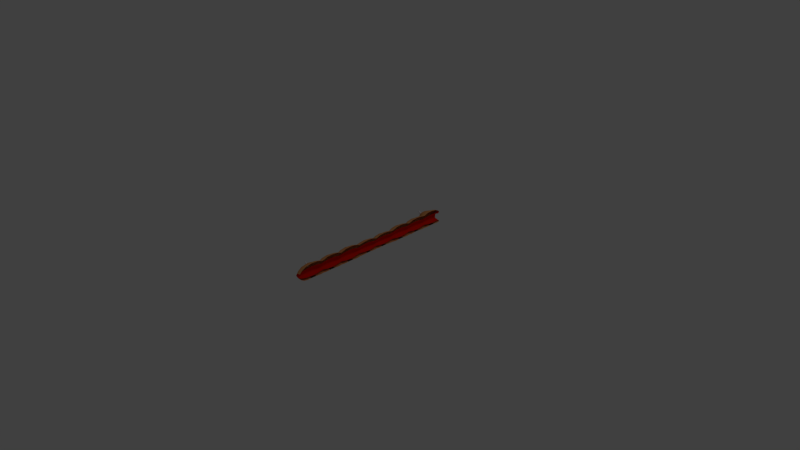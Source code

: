 # Source: bloodworm2.blend  (saved by Blender 2.58.0; exported with 4.5.12 LTS)
import bpy
from mathutils import Matrix  # noqa: F401  (used for matrix-valued properties, if any)

bpy.ops.wm.read_factory_settings(use_empty=True)
scene = bpy.context.scene
scene.name = 'Scene'

# ---- collections
col_collection_1 = bpy.data.collections.new('Collection 1'); scene.collection.children.link(col_collection_1)
col_collection_20 = bpy.data.collections.new('Collection 20'); scene.collection.children.link(col_collection_20)

# ---- materials (node trees are filled in below, after node groups)
mat_skin = bpy.data.materials.new('skin')
mat_skin.alpha_threshold = 0.0
mat_skin.use_transparent_shadow = False
mat_skin.diffuse_color = (0.8, 0.3399, 0.1219, 1.0)
mat_skin.roughness = 0.5
mat_skin.line_color = (0.0, 0.0, 0.0, 0.5)
mat_inner = bpy.data.materials.new('inner')
mat_inner.alpha_threshold = 0.0
mat_inner.use_transparent_shadow = False
mat_inner.diffuse_color = (0.8, 0.009794, 0.0, 1.0)
mat_inner.roughness = 0.5
mat_inner.line_color = (0.0, 0.0, 0.0, 0.5)
mat_teeth = bpy.data.materials.new('teeth')
mat_teeth.alpha_threshold = 0.0
mat_teeth.use_transparent_shadow = False
mat_teeth.diffuse_color = (0.7677, 0.756, 0.8, 1.0)
mat_teeth.roughness = 0.5
mat_teeth.line_color = (0.0, 0.0, 0.0, 0.5)
mat_horns = bpy.data.materials.new('horns')
mat_horns.alpha_threshold = 0.0
mat_horns.use_transparent_shadow = False
mat_horns.diffuse_color = (0.7677, 0.756, 0.8, 1.0)
mat_horns.roughness = 0.5
mat_horns.line_color = (0.0, 0.0, 0.0, 0.5)
mat_belly = bpy.data.materials.new('belly')
mat_belly.alpha_threshold = 0.0
mat_belly.use_transparent_shadow = False
mat_belly.diffuse_color = (0.1424, 0.06466, 0.02771, 1.0)
mat_belly.roughness = 0.5
mat_belly.line_color = (0.0, 0.0, 0.0, 0.5)
mat_gums = bpy.data.materials.new('gums')
mat_gums.alpha_threshold = 0.0
mat_gums.use_transparent_shadow = False
mat_gums.diffuse_color = (0.8, 0.009794, 0.0, 1.0)
mat_gums.roughness = 0.5
mat_gums.line_color = (0.0, 0.0, 0.0, 1.0)

# ---- material node trees

# ---- world
world_world = bpy.data.worlds.new('World'); scene.world = world_world
world_world.color = (0.05088, 0.05088, 0.05088)
world_world.use_sun_shadow = False
world_world.sun_shadow_jitter_overblur = 0.0
world_world.cycles.sampling_method = 'MANUAL'
world_world.cycles.sample_map_resolution = 256

# ---- cameras
cam_camera = bpy.data.cameras.new('Camera')
cam_camera.clip_end = 100.0
cam_camera.lens = 35.0
cam_camera.ortho_scale = 7.314
cam_camera.dof.focus_distance = 0.0
cam_camera.dof.aperture_fstop = 128.0

# ---- lights
light_lamp = bpy.data.lights.new('Lamp', 'POINT')
light_lamp.transmission_factor = 0.0
light_lamp.cutoff_distance = 30.0
light_lamp.energy = 100.0
light_lamp.shadow_buffer_clip_start = 1.001
light_lamp.shadow_soft_size = 1.0
light_lamp.shadow_maximum_resolution = 0.006
light_lamp.use_absolute_resolution = True
light_lamp.cycles.use_multiple_importance_sampling = False

# ---- meshes
me_bloodwormbody = bpy.data.meshes.new('bloodwormbody')
me_bloodwormbody.from_pydata([(-0.06447, -0.6457, 0.1433), (0.0, -0.6461, 0.1497), (-0.0679, -0.6457, 0.09855), (0.0, -0.6461, 0.0922), (-0.1673, -0.645, 0.04113), (0.0, -0.6452, 0.03297), (-0.1015, -0.645, 0.1791), (0.0, -0.6452, 0.1997), (-0.1015, -0.3197, 0.1791), (-0.1673, -0.3197, 0.04113), (-0.06447, -0.3204, 0.1433), (-0.0679, -0.3204, 0.09855), (0.0, -0.3198, 0.1997), (0.0, -0.3198, 0.03297), (0.0, -0.3208, 0.0922), (0.0, -0.3208, 0.1497), (-0.07614, -0.5914, 0.07019), (-0.06978, -0.5914, 0.1757), (0.0, -0.5845, 0.05556), (0.0, -0.5845, 0.1903), (-0.1202, -0.5964, 0.2152), (-0.1775, -0.5947, 0.0008753), (0.0, -0.5908, 0.2504), (0.0, -0.615, 0.01897), (-0.1202, -0.3727, 0.2152), (-0.1775, -0.3744, 0.0008753), (0.0, -0.3779, 0.2504), (0.0, -0.3537, 0.01897), (-0.07614, -0.3833, 0.07019), (-0.06978, -0.3833, 0.1757), (0.0, -0.3898, 0.05556), (0.0, -0.3898, 0.1903), (-0.1994, -0.4445, 0.1065), (-0.2081, -0.4446, 0.01535), (-0.2081, -0.5251, 0.01535), (-0.1994, -0.5252, 0.1065), (-0.1456, -0.5001, 0.07255), (-0.1461, -0.5001, 0.03591), (-0.1456, -0.4695, 0.07255), (-0.1461, -0.4695, 0.03591), (-0.1211, -0.4475, 0.02719), (0.0, -0.4465, 0.02787), (-0.1211, -0.5221, 0.02719), (0.0, -0.5231, 0.02787), (0.0, -0.1763, 0.036), (-0.117, -0.1754, 0.03539), (0.0, -0.1078, 0.036), (-0.117, -0.1088, 0.03539), (-0.09877, 0.005594, 0.165), (-0.1498, 0.005592, 0.05311), (-0.06406, 0.005139, 0.1373), (-0.0667, 0.005139, 0.1008), (0.0, 0.005421, 0.1871), (0.0, 0.005421, 0.04189), (0.0, 0.004786, 0.09387), (0.0, 0.004786, 0.1443), (-0.07486, -0.2372, 0.07378), (-0.06918, -0.2372, 0.168), (0.0, -0.231, 0.06072), (0.0, -0.231, 0.181), (-0.1162, -0.2417, 0.2032), (-0.1673, -0.2402, 0.0119), (0.0, -0.2367, 0.2347), (0.0, -0.2583, 0.02806), (-0.1162, -0.04202, 0.203), (-0.1671, -0.04356, 0.0121), (0.0, -0.0468, 0.2346), (0.0, -0.02518, 0.0281), (-0.07481, -0.05156, 0.07394), (-0.06916, -0.05156, 0.1678), (0.0, -0.05754, 0.06074), (0.0, -0.05754, 0.181), (-0.186, -0.1421, 0.06433), (-0.1461, -0.7949, 0.03591), (-0.1456, -0.7949, 0.07255), (-0.1461, -0.8254, 0.03591), (-0.1456, -0.8254, 0.07255), (-0.1994, -0.8505, 0.1065), (-0.2081, -0.8504, 0.01535), (-0.2081, -0.7699, 0.01535), (-0.1994, -0.7698, 0.1065), (0.0, -0.7152, 0.1903), (0.0, -0.7152, 0.05556), (-0.06978, -0.7086, 0.1757), (-0.07614, -0.7086, 0.07019), (0.0, -0.6791, 0.01897), (0.0, -0.7033, 0.2504), (-0.1775, -0.6998, 0.0008753), (-0.1202, -0.698, 0.2152), (0.0, -0.9404, 0.01897), (0.0, -0.9161, 0.2504), (-0.1775, -0.9201, 0.0008753), (-0.1202, -0.9217, 0.2152), (0.0, -0.9098, 0.1903), (0.0, -0.9098, 0.05556), (-0.06978, -0.9167, 0.1757), (-0.07614, -0.9167, 0.07019), (-0.1211, -0.7728, 0.02719), (0.0, -0.7718, 0.02787), (-0.1211, -0.8474, 0.02719), (0.0, -0.8485, 0.02787), (0.0, -1.174, 0.02787), (-0.1211, -1.173, 0.02719), (0.0, -1.097, 0.02787), (-0.1211, -1.098, 0.02719), (-0.1675, -1.082, 0.08751), (-0.1512, -1.082, 0.1203), (-0.1675, -1.113, 0.08751), (-0.1512, -1.113, 0.1203), (-0.1677, -1.138, 0.1598), (-0.1966, -1.138, 0.07282), (-0.1966, -1.057, 0.07282), (-0.1677, -1.057, 0.1598), (0.0, -1.04, 0.1903), (0.0, -1.04, 0.05556), (-0.06978, -1.034, 0.1757), (-0.07614, -1.034, 0.07019), (0.0, -1.004, 0.01897), (0.0, -1.029, 0.2504), (-0.1775, -1.025, 0.0008753), (-0.1202, -1.023, 0.2152), (0.0, -1.31, 0.01902), (0.0, -1.285, 0.2503), (-0.1772, -1.29, 0.001101), (-0.1202, -1.291, 0.2149), (0.0, -1.279, 0.1903), (0.0, -1.279, 0.05558), (-0.06976, -1.286, 0.1755), (-0.07608, -1.286, 0.07037), (0.0, -0.9714, 0.1497), (0.0, -0.9714, 0.0922), (0.0, -0.9705, 0.03297), (0.0, -0.9705, 0.1997), (-0.0679, -0.9711, 0.09855), (-0.06447, -0.9711, 0.1433), (-0.1673, -0.9703, 0.04113), (-0.1015, -0.9703, 0.1791), (0.0, -1.38, 0.1394), (-0.07486, -1.381, 0.1324), (0.0, -1.381, 0.09367), (-0.0801, -1.381, 0.09721), (0.0, -1.38, 0.1052), (-0.05713, -1.38, 0.1088), (0.0, -1.38, 0.1307), (-0.06013, -1.38, 0.1272), (-0.1015, 0.331, 0.1791), (-0.1673, 0.331, 0.04113), (-0.06447, 0.3303, 0.1433), (-0.0679, 0.3303, 0.09855), (0.0, 0.3308, 0.1997), (0.0, 0.3308, 0.03297), (0.0, 0.3299, 0.0922), (0.0, 0.3299, 0.1497), (-0.07481, 0.05342, 0.07394), (-0.06916, 0.05342, 0.1678), (0.0, 0.05975, 0.06074), (0.0, 0.05975, 0.181), (-0.1162, 0.04886, 0.203), (-0.1671, 0.05031, 0.0121), (0.0, 0.05396, 0.2346), (0.0, 0.03229, 0.0281), (-0.1162, 0.2485, 0.2032), (-0.1673, 0.2469, 0.0119), (0.0, 0.2438, 0.2347), (0.0, 0.2654, 0.02806), (-0.07486, 0.239, 0.07378), (-0.06918, 0.239, 0.168), (0.0, 0.2332, 0.06072), (0.0, 0.2332, 0.181), (-0.186, 0.1484, 0.06433), (-0.117, 0.1817, 0.03539), (0.0, 0.1826, 0.036), (-0.117, 0.1151, 0.03539), (0.0, 0.1142, 0.036), (0.0, 0.4529, 0.02787), (-0.1211, 0.4539, 0.02719), (0.0, 0.5295, 0.02787), (-0.1211, 0.5285, 0.02719), (-0.07614, 0.3846, 0.07019), (-0.06978, 0.3846, 0.1757), (0.0, 0.3916, 0.05556), (0.0, 0.3916, 0.1903), (-0.1202, 0.3796, 0.2152), (-0.1775, 0.3813, 0.0008753), (0.0, 0.3852, 0.2504), (0.0, 0.361, 0.01897), (-0.1202, 0.6033, 0.2152), (-0.1775, 0.6016, 0.0008753), (0.0, 0.5981, 0.2504), (0.0, 0.6223, 0.01897), (-0.07614, 0.5927, 0.07019), (-0.06978, 0.5927, 0.1757), (0.0, 0.5862, 0.05556), (0.0, 0.5862, 0.1903), (-0.1994, 0.5316, 0.1065), (-0.2081, 0.5314, 0.01535), (-0.2081, 0.4509, 0.01535), (-0.1994, 0.4508, 0.1065), (-0.1456, 0.4759, 0.07255), (-0.1461, 0.4759, 0.03591), (-0.1456, 0.5065, 0.07255), (-0.1461, 0.5065, 0.03591), (-0.1914, 1.11, 0.133), (-0.1709, 1.11, 0.1633), (-0.1914, 1.079, 0.133), (-0.1709, 1.079, 0.1633), (-0.171, 1.054, 0.2041), (-0.2284, 1.054, 0.1326), (-0.2284, 1.135, 0.1326), (-0.171, 1.135, 0.2041), (0.0, 1.237, 0.1903), (0.0, 1.237, 0.05558), (-0.06976, 1.243, 0.1755), (-0.07608, 1.243, 0.07037), (0.0, 1.273, 0.01902), (0.0, 1.249, 0.2503), (-0.1772, 1.252, 0.001101), (-0.1202, 1.254, 0.2149), (0.0, 1.012, 0.01897), (0.0, 1.036, 0.2709), (-0.1775, 1.032, 0.0008753), (-0.1202, 1.03, 0.2493), (0.0, 1.042, 0.1903), (0.0, 1.042, 0.05556), (-0.06978, 1.035, 0.1757), (-0.07614, 1.035, 0.07019), (0.0, 1.268, 0.1662), (0.0, 1.268, 0.06834), (0.0, 1.302, 0.03447), (0.0, 1.3, 0.1971), (-0.07842, 1.271, 0.07863), (-0.06799, 1.271, 0.1407), (-0.1578, 1.303, 0.04704), (-0.1007, 1.303, 0.1723), (-0.1211, 1.179, 0.02719), (0.0, 1.18, 0.02787), (-0.1211, 1.105, 0.02719), (0.0, 1.104, 0.02787), (-0.001293, 0.7791, 0.03136), (-0.1224, 0.7801, 0.03068), (-0.001293, 0.8557, 0.03136), (-0.1224, 0.8547, 0.03068), (-0.1461, 0.8318, 0.03591), (-0.1456, 0.8318, 0.07255), (-0.1461, 0.8012, 0.03591), (-0.1456, 0.8012, 0.07255), (-0.1994, 0.7762, 0.1065), (-0.2081, 0.7763, 0.01535), (-0.2081, 0.8568, 0.01535), (-0.1994, 0.8569, 0.1065), (0.0, 0.9115, 0.1903), (0.0, 0.9115, 0.05556), (-0.06978, 0.9181, 0.1757), (-0.07614, 0.9181, 0.07019), (0.0, 0.9476, 0.01897), (0.0, 0.9234, 0.2504), (-0.1775, 0.9269, 0.0008753), (-0.1202, 0.9287, 0.2152), (0.0, 0.6863, 0.01897), (0.0, 0.7106, 0.2504), (-0.1775, 0.7066, 0.0008753), (-0.1202, 0.705, 0.2152), (0.0, 0.7169, 0.1903), (0.0, 0.7169, 0.05556), (-0.06978, 0.71, 0.1757), (-0.07614, 0.71, 0.07019), (0.0, 0.9806, 0.1497), (0.0, 0.9806, 0.0922), (0.0, 0.9815, 0.03297), (0.0, 0.9815, 0.2151), (-0.0679, 0.9809, 0.09855), (-0.06447, 0.9809, 0.1433), (-0.1673, 0.9817, 0.04113), (-0.1015, 0.9817, 0.1995), (0.0, 0.6562, 0.1997), (-0.1015, 0.6564, 0.1791), (0.0, 0.6562, 0.03297), (-0.1673, 0.6564, 0.04113), (0.0, 0.6552, 0.0922), (-0.0679, 0.6556, 0.09855), (0.0, 0.6552, 0.1497), (-0.06447, 0.6556, 0.1433), (-0.05583, 1.27, 0.1535), (-0.06105, 1.27, 0.07119), (-0.09578, 1.303, 0.04075), (-0.06722, 1.302, 0.1847), (-0.07321, 1.271, 0.1097), (-0.1293, 1.303, 0.1097), (-0.06984, 1.287, 0.1565), (0.0, 1.284, 0.1817), (-0.08702, 1.287, 0.06283), (0.0, 1.285, 0.0537), (-0.05676, 1.286, 0.1691), (-0.07843, 1.287, 0.1097), (-0.06535, 1.286, 0.05597), (-0.08535, 1.299, 0.06722), (-0.07245, 1.298, 0.06062), (-0.08779, 1.289, 0.04819), (-0.1108, 1.301, 0.05522), (-0.08793, 1.301, 0.07288), (-0.08772, 1.301, 0.09795), (-0.1166, 1.312, 0.09796), (-0.1204, 1.313, 0.07009), (-0.06933, 1.299, 0.1416), (-0.07315, 1.299, 0.1207), (-0.1097, 1.306, 0.1207), (-0.09699, 1.306, 0.1486), (-0.06934, 1.304, 0.1774), (-0.05788, 1.292, 0.1656), (-0.06768, 1.293, 0.1562), (-0.0944, 1.305, 0.1681), (-0.04585, 1.268, 0.07307), (-0.04152, 1.302, 0.03906), (-0.04639, 1.285, 0.05836), (-0.04547, 1.268, 0.1609), (-0.0387, 1.301, 0.1918), (-0.04561, 1.284, 0.1764), (-0.05178, 1.294, 0.05551), (-0.05374, 1.303, 0.04836), (-0.06099, 1.295, 0.05658), (-0.08009, 1.303, 0.04918), (-0.04706, 1.291, 0.1741), (-0.04207, 1.302, 0.1845), (-0.05456, 1.292, 0.1692), (-0.06124, 1.302, 0.1797), (-0.04021, 1.311, 0.162), (-0.05664, 1.313, 0.06826), (-0.05929, 1.314, 0.1529), (-0.08872, 1.326, 0.1257), (-0.09848, 1.326, 0.08888), (-0.07956, 1.318, 0.07303), (-0.2363, 1.079, 0.171), (-0.233, 1.079, 0.2075), (-0.233, 1.11, 0.2075), (-0.2363, 1.11, 0.171), (-0.2795, 1.094, 0.1871), (-0.2459, -1.113, 0.1272), (-0.212, -1.113, 0.1411), (-0.212, -1.082, 0.1411), (-0.2459, -1.082, 0.1272), (-0.2544, -1.098, 0.1961)], [], [(17, 0, 2, 16), (3, 18, 16, 2), (0, 17, 19, 1), (6, 20, 21, 4), (7, 22, 20, 6), (4, 21, 23, 5), (24, 8, 9, 25), (22, 26, 24, 20), (26, 12, 8, 24), (25, 9, 13, 27), (16, 28, 29, 17), (28, 11, 10, 29), (18, 30, 28, 16), (30, 14, 11, 28), (17, 29, 31, 19), (29, 10, 15, 31), (24, 25, 33, 32), (25, 21, 34, 33), (20, 24, 32, 35), (21, 20, 35, 34), (34, 35, 36, 37), (35, 32, 38, 36), (33, 34, 37, 39), (32, 33, 39, 38), (36, 38, 39, 37), (25, 27, 41, 40), (21, 25, 40, 42), (23, 21, 42, 43), (42, 40, 41, 43), (45, 47, 46, 44), (63, 61, 45, 44), (61, 65, 47, 45), (65, 67, 46, 47), (57, 10, 11, 56), (14, 58, 56, 11), (10, 57, 59, 15), (8, 60, 61, 9), (12, 62, 60, 8), (9, 61, 63, 13), (64, 48, 49, 65), (62, 66, 64, 60), (66, 52, 48, 64), (65, 49, 53, 67), (56, 68, 69, 57), (68, 51, 50, 69), (58, 70, 68, 56), (70, 54, 51, 68), (57, 69, 71, 59), (69, 50, 55, 71), (64, 65, 72), (65, 61, 72), (60, 64, 72), (61, 60, 72), (76, 74, 73, 75), (80, 79, 73, 74), (79, 78, 75, 73), (77, 80, 74, 76), (78, 77, 76, 75), (91, 92, 77, 78), (92, 88, 80, 77), (87, 91, 78, 79), (88, 87, 79, 80), (83, 0, 1, 81), (95, 83, 81, 93), (82, 3, 2, 84), (94, 82, 84, 96), (0, 83, 84, 2), (96, 84, 83, 95), (87, 4, 5, 85), (86, 7, 6, 88), (90, 86, 88, 92), (88, 6, 4, 87), (135, 91, 89, 131), (132, 90, 92, 136), (136, 92, 91, 135), (134, 95, 93, 129), (130, 94, 96, 133), (95, 134, 133, 96), (87, 85, 98, 97), (91, 87, 97, 99), (89, 91, 99, 100), (99, 97, 98, 100), (102, 104, 103, 101), (121, 123, 102, 101), (123, 119, 104, 102), (119, 117, 103, 104), (112, 111, 105, 106), (111, 110, 107, 105), (109, 112, 106, 108), (110, 109, 108, 107), (123, 124, 109, 110), (124, 120, 112, 109), (119, 123, 110, 111), (120, 119, 111, 112), (115, 134, 129, 113), (127, 115, 113, 125), (114, 130, 133, 116), (126, 114, 116, 128), (116, 133, 134, 115), (128, 116, 115, 127), (119, 135, 131, 117), (118, 132, 136, 120), (122, 118, 120, 124), (120, 136, 135, 119), (140, 123, 121, 139), (137, 122, 124, 138), (138, 124, 123, 140), (144, 127, 125, 143), (141, 126, 128, 142), (127, 144, 142, 128), (154, 50, 51, 153), (54, 155, 153, 51), (50, 154, 156, 55), (48, 157, 158, 49), (52, 159, 157, 48), (49, 158, 160, 53), (161, 145, 146, 162), (159, 163, 161, 157), (163, 149, 145, 161), (162, 146, 150, 164), (153, 165, 166, 154), (165, 148, 147, 166), (155, 167, 165, 153), (167, 151, 148, 165), (154, 166, 168, 156), (166, 147, 152, 168), (161, 162, 169), (162, 158, 169), (157, 161, 169), (158, 157, 169), (162, 164, 171, 170), (158, 162, 170, 172), (160, 158, 172, 173), (172, 170, 171, 173), (175, 177, 176, 174), (185, 183, 175, 174), (183, 187, 177, 175), (187, 189, 176, 177), (179, 147, 148, 178), (151, 180, 178, 148), (147, 179, 181, 152), (145, 182, 183, 146), (149, 184, 182, 145), (146, 183, 185, 150), (186, 275, 277, 187), (184, 188, 186, 182), (188, 274, 275, 186), (187, 277, 276, 189), (178, 190, 191, 179), (281, 191, 190, 279), (180, 192, 190, 178), (192, 278, 279, 190), (179, 191, 193, 181), (191, 281, 280, 193), (186, 187, 195, 194), (187, 183, 196, 195), (182, 186, 194, 197), (183, 182, 197, 196), (196, 197, 198, 199), (197, 194, 200, 198), (195, 196, 199, 201), (194, 195, 201, 200), (198, 200, 201, 199), (209, 208, 202, 203), (208, 207, 204, 202), (206, 209, 203, 205), (207, 206, 205, 204), (220, 221, 206, 207), (221, 217, 209, 206), (216, 220, 207, 208), (217, 216, 208, 209), (224, 212, 210, 222), (223, 211, 213, 225), (225, 213, 212, 224), (219, 215, 217, 221), (272, 220, 218, 268), (269, 219, 221, 273), (273, 221, 220, 272), (271, 224, 222, 266), (267, 223, 225, 270), (224, 271, 270, 225), (216, 214, 235, 234), (220, 216, 234, 236), (218, 220, 236, 237), (236, 234, 235, 237), (239, 241, 240, 238), (258, 260, 239, 238), (260, 256, 241, 239), (256, 254, 240, 241), (245, 243, 242, 244), (249, 248, 242, 243), (248, 247, 244, 242), (246, 249, 243, 245), (247, 246, 245, 244), (260, 261, 246, 247), (261, 257, 249, 246), (256, 260, 247, 248), (257, 256, 248, 249), (252, 271, 266, 250), (264, 252, 250, 262), (251, 267, 270, 253), (263, 251, 253, 265), (253, 270, 271, 252), (265, 253, 252, 264), (256, 272, 268, 254), (255, 269, 273, 257), (259, 255, 257, 261), (257, 273, 272, 256), (277, 260, 258, 276), (274, 259, 261, 275), (275, 261, 260, 277), (281, 264, 262, 280), (278, 263, 265, 279), (264, 281, 279, 265), (137, 138, 144, 143), (138, 140, 142, 144), (139, 141, 142, 140), (282, 210, 212), (231, 282, 212), (283, 213, 211), (283, 230, 213), (286, 212, 213), (230, 286, 213), (286, 231, 212), (284, 214, 216), (232, 284, 216), (285, 217, 215), (285, 233, 217), (287, 216, 217), (233, 287, 217), (287, 232, 216), (282, 231, 288, 292), (230, 290, 293, 286), (286, 293, 288, 231), (283, 294, 290, 230), (290, 294, 296, 295), (294, 284, 297, 296), (232, 290, 295, 298), (284, 232, 298, 297), (293, 290, 299, 300), (287, 293, 300, 301), (290, 232, 302, 299), (232, 287, 301, 302), (288, 293, 304, 303), (293, 287, 305, 304), (233, 288, 303, 306), (287, 233, 306, 305), (285, 292, 308, 307), (292, 288, 309, 308), (288, 233, 310, 309), (233, 285, 307, 310), (227, 311, 211), (311, 283, 211), (284, 312, 214), (312, 228, 214), (228, 312, 313, 291), (291, 313, 311, 227), (313, 294, 283, 311), (282, 314, 210), (314, 226, 210), (229, 315, 215), (315, 285, 215), (226, 314, 316, 289), (314, 282, 292, 316), (289, 316, 315, 229), (313, 312, 318, 317), (294, 313, 317, 319), (312, 284, 320, 318), (284, 294, 319, 320), (315, 316, 321, 322), (316, 292, 323, 321), (285, 315, 322, 324), (292, 285, 324, 323), (323, 325, 321), (324, 325, 323), (322, 325, 324), (321, 325, 322), (320, 326, 318), (319, 326, 320), (317, 326, 319), (318, 326, 317), (309, 327, 308), (310, 327, 309), (307, 327, 310), (308, 327, 307), (305, 328, 304), (306, 328, 305), (303, 328, 306), (304, 328, 303), (302, 329, 299), (301, 329, 302), (300, 329, 301), (299, 329, 300), (297, 330, 296), (298, 330, 297), (295, 330, 298), (296, 330, 295), (204, 205, 332, 331), (205, 203, 333, 332), (202, 204, 331, 334), (203, 202, 334, 333), (333, 334, 335), (334, 331, 335), (332, 333, 335), (331, 332, 335), (107, 108, 337, 336), (108, 106, 338, 337), (105, 107, 336, 339), (106, 105, 339, 338), (338, 339, 340), (339, 336, 340), (337, 338, 340), (336, 337, 340)])
me_bloodwormbody.polygons.foreach_set('use_smooth', [True] * 313)
me_bloodwormbody.polygons.foreach_set('material_index', [1, 1, 1, 0, 0, 0, 0, 0, 0, 0, 1, 1, 1, 1, 1, 1, 0, 0, 0, 0, 0, 0, 0, 0, 1, 0, 0, 0, 4, 4, 0, 0, 0, 1, 1, 1, 0, 0, 0, 0, 0, 0, 0, 1, 1, 1, 1, 1, 1, 0, 0, 0, 0, 1, 0, 0, 0, 0, 0, 0, 0, 0, 1, 1, 1, 1, 1, 1, 0, 0, 0, 0, 0, 0, 0, 1, 1, 1, 0, 0, 0, 4, 4, 0, 0, 0, 0, 0, 0, 0, 0, 0, 0, 0, 1, 1, 1, 1, 1, 1, 0, 0, 0, 0, 0, 0, 0, 1, 1, 1, 1, 1, 1, 0, 0, 0, 0, 0, 0, 0, 1, 1, 1, 1, 1, 1, 0, 0, 0, 0, 0, 0, 0, 4, 4, 0, 0, 0, 1, 1, 1, 0, 0, 0, 0, 0, 0, 0, 1, 1, 1, 1, 1, 1, 0, 0, 0, 0, 0, 0, 0, 0, 1, 1, 1, 1, 1, 0, 0, 0, 0, 1, 5, 1, 0, 0, 0, 0, 1, 5, 1, 0, 0, 0, 4, 4, 0, 0, 0, 1, 0, 0, 0, 0, 0, 0, 0, 0, 1, 1, 1, 1, 1, 1, 0, 0, 0, 0, 0, 0, 0, 1, 1, 1, 1, 1, 1, 1, 1, 5, 5, 1, 1, 1, 0, 0, 0, 0, 0, 0, 0, 1, 1, 1, 1, 5, 5, 5, 5, 5, 5, 5, 5, 5, 5, 5, 5, 5, 5, 5, 5, 5, 5, 0, 0, 5, 1, 1, 1, 1, 0, 0, 1, 1, 5, 5, 5, 5, 5, 5, 5, 5, 5, 2, 2, 2, 2, 2, 2, 2, 2, 2, 2, 2, 2, 2, 2, 2, 2, 2, 2, 2, 2, 2, 2, 2, 2, 3, 3, 3, 3, 3, 3, 3, 3, 3, 3, 3, 3, 3, 3, 3, 3])
_k = set([(0, 1), (0, 2), (2, 3), (4, 5), (4, 6), (6, 7), (8, 9), (8, 12), (9, 13), (10, 11), (10, 15), (11, 14), (48, 49), (48, 52), (49, 53), (50, 51), (50, 55), (51, 54), (129, 134), (130, 133), (131, 135), (132, 136), (133, 134), (135, 136), (137, 138), (138, 140), (139, 140), (141, 142), (142, 144), (143, 144), (145, 146), (145, 149), (146, 150), (147, 148), (147, 152), (148, 151), (226, 314), (227, 311), (228, 312), (229, 315), (230, 283), (230, 286), (231, 282), (231, 286), (232, 284), (232, 287), (233, 285), (233, 287), (266, 271), (267, 270), (268, 272), (269, 273), (270, 271), (272, 273), (274, 275), (275, 277), (276, 277), (278, 279), (279, 281), (280, 281), (282, 314), (283, 311), (284, 312), (285, 315)])
me_bloodwormbody.attributes.new('sharp_edge', 'BOOLEAN', 'EDGE').data.foreach_set('value', [ (min(e.vertices), max(e.vertices)) in _k for e in me_bloodwormbody.edges])
me_bloodwormbody.materials.append(mat_skin)
me_bloodwormbody.materials.append(mat_inner)
me_bloodwormbody.materials.append(mat_teeth)
me_bloodwormbody.materials.append(mat_horns)
me_bloodwormbody.materials.append(mat_belly)
me_bloodwormbody.materials.append(mat_gums)
me_bloodwormbody.use_remesh_preserve_volume = False
me_bloodwormbody.use_remesh_preserve_attributes = False
me_bloodwormbody.use_mirror_vertex_groups = False
me_bloodwormbody.update()
arm_armature = bpy.data.armatures.new('Armature')  # bones are not reproduced

# ---- objects
ob_armature = bpy.data.objects.new('Armature', arm_armature)
ob_lamp = bpy.data.objects.new('Lamp', light_lamp)
ob_camera = bpy.data.objects.new('Camera', cam_camera)
ob_bloodworm = bpy.data.objects.new('bloodworm', me_bloodwormbody)
ob_mouth = bpy.data.objects.new('mouth', None)

# ---- transforms, parenting, visibility, modifiers, constraints
ob_armature.location = (0.0, 0.0, 0.0)
ob_armature.show_name = True
ob_armature.show_wire = True
ob_armature.show_in_front = True
ob_armature.lineart.crease_threshold = 0.0
ob_lamp.location = (4.076, 1.005, 5.904)
ob_lamp.rotation_euler = (0.6503, 0.05522, 1.866)
ob_lamp.lock_rotations_4d = False
ob_lamp.empty_display_type = 'ARROWS'
ob_lamp.color = (0.0, 0.0, 0.0, 0.0)
ob_lamp.lineart.crease_threshold = 0.0
ob_camera.location = (7.481, -6.508, 5.344)
ob_camera.rotation_euler = (1.109, 0.01082, 0.8149)
ob_camera.lock_rotations_4d = False
ob_camera.empty_display_type = 'ARROWS'
ob_camera.color = (0.0, 0.0, 0.0, 0.0)
ob_camera.display_type = 'WIRE'
ob_camera.lineart.crease_threshold = 0.0
ob_bloodworm.location = (0.0, 0.0, 0.0)
ob_bloodworm.lock_rotations_4d = False
ob_bloodworm.empty_display_type = 'ARROWS'
ob_bloodworm.lineart.crease_threshold = 0.0
_vg = ob_bloodworm.vertex_groups.new(name='innards')
for _i, _w in zip([0, 1, 2, 3, 4, 5, 6, 7, 8, 9, 10, 11, 12, 13, 14, 15, 16, 17, 18, 19, 20, 21, 22, 23, 24, 25, 26, 27, 28, 29, 30, 31, 32, 33, 34, 35, 36, 37, 38, 39, 40, 41, 42, 43, 44, 45, 46, 47, 48, 49, 50, 51, 52, 53, 54, 55, 56, 57, 58, 59, 60, 61, 62, 63, 64, 65, 66, 67, 68, 69, 70, 71, 72, 73, 74, 75, 76, 77, 78, 79, 80, 81, 82, 83, 84, 85, 86, 87, 88, 89, 90, 91, 92, 93, 94, 95, 96, 97, 98, 99, 100, 101, 102, 103, 104, 105, 106, 107, 108, 109, 110, 111, 112, 113, 114, 115, 116, 117, 118, 119, 120, 121, 122, 123, 124, 125, 126, 127, 128, 129, 130, 131, 132, 133, 134, 135, 136, 137, 138, 139, 140, 141, 142, 143, 144, 145, 146, 147, 148, 149, 150, 151, 152, 153, 154, 155, 156, 157, 158, 159, 160, 161, 162, 163, 164, 165, 166, 167, 168, 169, 170, 171, 172, 173, 174, 175, 176, 177, 178, 179, 180, 181, 182, 183, 184, 185, 186, 187, 188, 189, 190, 191, 192, 193, 194, 195, 196, 197, 198, 199, 200, 201, 202, 203, 204, 205, 206, 207, 208, 209, 210, 211, 212, 213, 214, 215, 216, 217, 218, 219, 220, 221, 222, 223, 224, 225, 226, 227, 228, 229, 230, 231, 232, 233, 234, 235, 236, 237, 238, 239, 240, 241, 242, 243, 244, 245, 246, 247, 248, 249, 250, 251, 252, 253, 254, 255, 256, 257, 258, 259, 260, 261, 262, 263, 264, 265, 266, 267, 268, 269, 270, 271, 272, 273, 274, 275, 276, 277, 278, 279, 280, 281, 282, 283, 284, 285, 286, 287, 288, 289, 290, 291, 292, 293, 294, 295, 296, 297, 298, 299, 300, 301, 302, 303, 304, 305, 306, 307, 308, 309, 310, 311, 312, 313, 314, 315, 316, 317, 318, 319, 320, 321, 322, 323, 324, 325, 326, 327, 328, 329, 330, 331, 332, 333, 334, 335, 336, 337, 338, 339, 340], [4.477e-37, 8.614e-28, 5.83e-23, 2.264e-12, 0.0, 0.0, 0.0, 0.0, 0.0, 0.0, 1.023e-24, 0.0, 0.0, 0.0, 1.982e-17, 4.324e-26, 4.2e-20, 2.125e-34, 4.537e-10, 8.941e-33, 0.0, 0.0, 0.0, 0.0, 0.0, 0.0, 0.0, 0.0, 5.991e-26, 6.951e-36, 7.214e-16, 8.113e-31, 0.0, 0.0, 0.0, 0.0, 0.0, 0.0, 0.0, 0.0, 0.0, 0.0, 0.0, 0.0, 0.0, 0.0, 0.0, 0.0, 0.0, 0.0, 0.0, 1.07e-14, 0.0, 0.0, 7.433e-14, 9.002e-23, 6.728e-22, 1.091e-25, 0.0, 2.952e-27, 0.0, 0.0, 0.0, 0.0, 0.0, 0.0, 0.0, 0.0, 1.176e-18, 1.097e-23, 3.12e-22, 3.268e-24, 0.0, 0.0, 0.0, 0.0, 0.0, 0.0, 0.0, 0.0, 0.0, 6.042e-36, 5.717e-07, 2.073e-42, 1.159e-21, 0.0, 0.0, 0.0, 0.0, 0.0, 0.0, 0.0, 0.0, 0.0, 3.21e-16, 0.0, 4.701e-32, 0.0, 0.0, 0.0, 0.0, 0.0, 0.0, 0.0, 0.0, 0.0, 0.0, 0.0, 0.0, 0.0, 0.0, 0.0, 0.0, 0.0, 3.161e-18, 0.0, 1.083e-42, 0.0, 0.0, 0.0, 0.0, 0.0, 0.0, 0.0, 0.0, 0.0, 1.776e-16, 0.0, 1.409e-38, 1.661e-42, 3.506e-22, 0.0, 0.0, 1.401e-45, 0.0, 0.0, 0.0, 0.0, 0.0, 0.0, 0.0, 0.0, 0.0, 0.0, 0.0, 0.0, 0.0, 1.621e-33, 1.521e-19, 0.0, 0.0, 1.819e-16, 4.796e-28, 6.494e-14, 1.368e-20, 1.47e-08, 2.296e-21, 0.0, 0.0, 0.0, 0.0, 0.0, 0.0, 0.0, 0.0, 1.842e-11, 2.81e-23, 1.454e-10, 2.664e-22, 0.0, 0.0, 0.0, 0.0, 0.0, 0.0, 0.0, 0.0, 0.0, 2.455e-38, 1.343e-39, 9.751e-33, 4.24e-27, 0.0, 0.0, 0.0, 0.0, 0.0, 0.0, 0.0, 0.0, 9.322e-27, 1.904e-18, 2.142e-37, 3.211e-15, 0.0, 0.0, 0.0, 0.0, 0.0, 0.0, 0.0, 0.0, 0.0, 0.0, 0.0, 0.0, 0.0, 0.0, 0.0, 0.0, 2.282e-12, 1.792e-14, 5.363e-42, 7.138e-18, 0.0, 0.0, 0.0, 0.0, 0.0, 0.0, 0.0, 0.0, 1.56e-12, 8.071e-43, 2.57e-21, 3.027e-29, 1.391e-29, 1.207e-22, 0.0, 0.0, 7.505e-16, 1.942e-27, 0.0, 0.0, 0.0, 0.0, 0.0, 0.0, 0.0, 0.0, 0.0, 0.0, 0.0, 0.0, 0.0, 0.0, 0.0, 0.0, 0.0, 0.0, 7.775e-25, 1.783e-14, 1.503e-29, 5.149e-05, 0.0, 0.0, 0.0, 0.0, 0.0, 0.0, 0.0, 0.0, 3.479e-23, 3.867e-21, 5.938e-27, 7.568e-14, 3.45e-20, 6.191e-24, 0.0, 0.0, 3.604e-10, 2.68e-26, 0.0, 0.0, 0.0, 0.0, 0.0, 0.0, 9.349e-29, 1.475e-21, 1.113e-13, 1.027e-16, 5.104e-27, 5.793e-15, 0.0, 0.0, 2.226e-23, 0.0, 6.628e-32, 1.736e-39, 5.373e-11, 2.548e-17, 4.891e-35, 3.614e-20, 3.123e-11, 0.0, 0.0, 0.0, 0.0, 0.0, 0.0, 0.0, 0.0, 0.0, 0.0, 0.0, 0.0, 0.0, 0.0, 0.0, 0.0, 1.699e-17, 0.0, 3.876e-13, 1.142e-26, 0.0, 3.687e-37, 0.0, 0.0, 0.0, 0.0, 0.0, 0.0, 0.0, 0.0, 0.0, 0.0, 0.0, 0.0, 0.0, 0.0, 0.0, 0.0, 0.0, 0.0, 0.0, 0.0, 0.0, 0.0, 0.0, 0.0]): _vg.add([_i], _w, 'REPLACE')
_vg = ob_bloodworm.vertex_groups.new(name='outer')
for _i, _w in zip([0, 1, 2, 3, 4, 5, 6, 7, 8, 9, 10, 11, 12, 13, 14, 15, 16, 17, 18, 19, 20, 21, 22, 23, 24, 25, 26, 27, 28, 29, 30, 31, 32, 33, 34, 35, 36, 37, 38, 39, 40, 41, 42, 43, 44, 45, 46, 47, 48, 49, 50, 51, 52, 53, 54, 55, 56, 57, 58, 59, 60, 61, 62, 63, 64, 65, 66, 67, 68, 69, 70, 71, 72, 73, 74, 75, 76, 77, 78, 79, 80, 81, 82, 83, 84, 85, 86, 87, 88, 89, 90, 91, 92, 93, 94, 95, 96, 97, 98, 99, 100, 101, 102, 103, 104, 105, 106, 107, 108, 109, 110, 111, 112, 113, 115, 116, 117, 118, 119, 120, 121, 122, 123, 124, 127, 128, 129, 130, 131, 132, 133, 134, 135, 136, 137, 138, 139, 140, 141, 142, 143, 144, 145, 146, 147, 148, 149, 150, 151, 152, 153, 154, 155, 156, 157, 158, 159, 160, 161, 162, 163, 164, 165, 166, 167, 168, 169, 170, 171, 172, 173, 174, 175, 176, 177, 178, 179, 180, 181, 182, 183, 184, 185, 186, 187, 188, 189, 190, 191, 192, 193, 194, 195, 196, 197, 198, 199, 200, 201, 202, 203, 204, 205, 206, 207, 208, 209, 210, 211, 212, 213, 214, 215, 216, 217, 218, 219, 220, 221, 222, 223, 224, 225, 226, 227, 228, 229, 230, 231, 232, 233, 234, 235, 236, 237, 238, 239, 240, 241, 242, 243, 244, 245, 246, 247, 248, 249, 250, 251, 252, 253, 254, 255, 256, 257, 258, 259, 260, 261, 262, 263, 264, 265, 266, 267, 268, 269, 270, 271, 272, 273, 274, 275, 276, 277, 278, 279, 280, 281, 282, 283, 284, 285, 286, 287, 288, 289, 290, 291, 292, 293, 294, 295, 296, 297, 298, 299, 300, 301, 302, 303, 304, 305, 306, 307, 308, 309, 310, 311, 312, 313, 314, 315, 316, 317, 318, 319, 320, 321, 322, 323, 324, 325, 326, 327, 328, 329, 330, 331, 332, 333, 334, 335, 336, 337, 338, 339, 340], [0.0, 0.0, 0.0, 0.0, 5.339e-34, 9.751e-11, 0.0, 0.0, 0.0, 3.093e-19, 0.0, 0.0, 0.0, 4.662e-10, 0.0, 0.0, 0.0, 0.0, 0.0, 0.0, 0.0, 7.737e-19, 0.0, 1.072e-08, 0.0, 6.906e-07, 0.0, 7.479e-08, 0.0, 0.0, 0.0, 0.0, 0.0, 1.879e-13, 2.172e-30, 0.0, 3.479e-34, 2.773e-17, 5.487e-33, 3.919e-17, 0.00317, 0.005395, 5.253e-10, 2.114e-10, 0.05613, 8.07e-12, 4.683e-10, 3.104e-12, 0.0, 2.582e-29, 0.0, 0.0, 0.0, 6.993e-11, 0.0, 0.0, 0.0, 0.0, 0.0, 0.0, 0.0, 7.327e-10, 0.0, 4.213e-09, 0.0, 1.369e-12, 0.0, 2.426e-08, 0.0, 0.0, 0.0, 0.0, 1.479e-38, 2.067e-23, 1.535e-26, 5.773e-23, 5.835e-27, 1.766e-43, 3.18e-16, 9.127e-19, 0.0, 0.0, 0.0, 0.0, 0.0, 8.856e-07, 0.0, 7.011e-17, 0.0, 1.79e-18, 0.0, 4.912e-18, 0.0, 0.0, 0.0, 0.0, 0.0, 4.892e-27, 2.605e-08, 1.08e-29, 0.0008033, 5.189e-07, 4.216e-14, 1.176e-37, 7.805e-20, 2.304e-32, 0.0, 1.817e-37, 0.0, 0.0, 5.302e-25, 4.128e-27, 0.0, 0.0, 0.0, 0.0, 3.271e-31, 0.0, 9.236e-18, 0.0, 8.003e-12, 0.0, 5.207e-07, 0.0, 0.0, 0.0, 0.0, 0.0, 3.088e-33, 0.0, 0.0, 0.0, 1.147e-36, 0.0, 2.77e-26, 0.0, 2.257e-10, 1.75e-27, 0.0, 0.0, 0.0, 0.0, 0.0, 0.0, 0.0, 0.0, 0.0, 3.004e-33, 0.0, 0.0, 0.0, 0.0, 0.0, 0.0, 0.0, 1.289e-23, 0.0, 1.301e-10, 0.0, 2.033e-30, 0.0, 3.101e-16, 0.0, 0.0, 0.0, 0.0, 0.0, 9.015e-19, 2.565e-13, 1.675e-16, 6.181e-12, 3.37e-22, 6.401e-15, 1.962e-26, 2.623e-16, 0.0, 0.0, 0.0, 0.0, 3.775e-42, 8.691e-29, 8.334e-32, 5.667e-30, 5.144e-23, 6.469e-38, 3.197e-18, 4.733e-23, 0.0, 0.0, 0.0, 0.0, 0.0, 0.0, 8.408e-45, 0.0, 0.0, 0.0, 0.0, 0.0, 2.952e-28, 5.936e-20, 5.84e-29, 3.77e-19, 1.041e-09, 0.0, 9.571e-26, 9.733e-12, 0.0, 0.0, 0.0, 0.0, 3.799e-19, 1.943e-05, 8.915e-27, 3.016e-08, 7.406e-07, 8.083e-08, 7.046e-40, 0.0001269, 0.0, 0.0, 0.0, 0.0, 0.0, 0.0, 7.163e-26, 2.788e-09, 0.0, 0.0, 7.651e-33, 4.332e-11, 6.731e-15, 9.352e-05, 2.591e-20, 1.076e-05, 4.298e-10, 7.355e-17, 2.086e-09, 3.865e-15, 0.0, 0.0, 0.0, 0.0, 3.599e-42, 7.006e-45, 4.204e-45, 1.149e-43, 0.0, 0.0, 0.0, 0.0, 9.431e-23, 2.874e-08, 6.925e-37, 2.021e-07, 2.878e-15, 1.784e-11, 7.332e-38, 6.103e-08, 0.0, 0.0, 0.0, 0.0, 0.0, 0.0, 5.768e-29, 2.841e-20, 0.0, 0.0, 0.0, 9.723e-16, 3.29e-33, 3.065e-25, 3.524e-22, 0.0, 0.0, 0.0, 0.0, 0.0, 0.0, 0.0, 9.29e-26, 1.557e-09, 0.0, 2.413e-23, 3.588e-16, 1.748e-11, 1.265e-31, 1.607e-32, 3.794e-11, 1.303e-27, 2.907e-31, 3.542e-35, 4.299e-34, 7.313e-29, 0.0, 0.0, 2.741e-28, 1.745e-26, 4.307e-32, 1.088e-18, 1.225e-20, 1.302e-21, 5.891e-15, 4.218e-11, 2.126e-14, 1.486e-12, 6.013e-12, 0.0, 4.512e-31, 2.446e-36, 0.0, 1.69e-09, 4.955e-10, 2.783e-33, 4.489e-31, 2.137e-30, 4.103e-28, 3.647e-10, 1.521e-10, 5.955e-11, 1.23e-10, 6.097e-15, 0.0, 1.932e-16, 1.923e-20, 2.28e-28, 8.361e-35, 1.607e-12, 1.675e-07, 1.211e-08, 6.873e-10, 9.827e-09, 0.0, 7.239e-15, 0.0, 0.0, 0.0]): _vg.add([_i], _w, 'REPLACE')
_vg = ob_bloodworm.vertex_groups.new(name='seg00')
_vg.add([202, 203, 204, 205, 206, 207, 208, 209, 210, 211, 212, 213, 214, 215, 216, 217, 218, 219, 220, 221, 222, 223, 224, 225, 226, 227, 228, 229, 230, 231, 232, 233, 234, 235, 236, 237, 266, 267, 268, 269, 270, 271, 272, 273, 282, 283, 284, 285, 286, 287, 288, 289, 290, 291, 292, 293, 294, 295, 296, 297, 298, 299, 300, 301, 302, 303, 304, 305, 306, 307, 308, 309, 310, 311, 312, 313, 314, 315, 316, 317, 318, 319, 320, 321, 322, 323, 324, 325, 326, 327, 328, 329, 330, 331, 332, 333, 334, 335], 1.0, 'REPLACE')
_vg = ob_bloodworm.vertex_groups.new(name='seg01')
_vg.add([238, 239, 240, 241, 242, 243, 244, 245, 246, 247, 248, 249, 250, 251, 252, 253, 254, 255, 256, 257, 258, 259, 260, 261, 262, 263, 264, 265, 266, 267, 268, 269, 270, 271, 272, 273, 274, 275, 276, 277, 278, 279, 280, 281], 1.0, 'REPLACE')
_vg = ob_bloodworm.vertex_groups.new(name='seg02')
_vg.add([145, 146, 147, 148, 149, 150, 151, 152, 174, 175, 176, 177, 178, 179, 180, 181, 182, 183, 184, 185, 186, 187, 188, 189, 190, 191, 192, 193, 194, 195, 196, 197, 198, 199, 200, 201, 274, 275, 276, 277, 278, 279, 280, 281], 1.0, 'REPLACE')
_vg = ob_bloodworm.vertex_groups.new(name='seg03')
_vg.add([48, 49, 50, 51, 52, 53, 54, 55, 145, 146, 147, 148, 149, 150, 151, 152, 153, 154, 155, 156, 157, 158, 159, 160, 161, 162, 163, 164, 165, 166, 167, 168, 169, 170, 171, 172, 173], 1.0, 'REPLACE')
_vg = ob_bloodworm.vertex_groups.new(name='seg04')
_vg.add([8, 9, 10, 11, 12, 13, 14, 15, 44, 45, 46, 47, 48, 49, 50, 51, 52, 53, 54, 55, 56, 57, 58, 59, 60, 61, 62, 63, 64, 65, 66, 67, 68, 69, 70, 71, 72], 1.0, 'REPLACE')
_vg = ob_bloodworm.vertex_groups.new(name='seg05')
_vg.add([0, 1, 2, 3, 4, 5, 6, 7, 8, 9, 10, 11, 12, 13, 14, 15, 16, 17, 18, 19, 20, 21, 22, 23, 24, 25, 26, 27, 28, 29, 30, 31, 32, 33, 34, 35, 36, 37, 38, 39, 40, 41, 42, 43], 1.0, 'REPLACE')
_vg = ob_bloodworm.vertex_groups.new(name='seg06')
_vg.add([0, 1, 2, 3, 4, 5, 6, 7, 73, 74, 75, 76, 77, 78, 79, 80, 81, 82, 83, 84, 85, 86, 87, 88, 89, 90, 91, 92, 93, 94, 95, 96, 97, 98, 99, 100, 129, 130, 131, 132, 133, 134, 135, 136], 1.0, 'REPLACE')
_vg = ob_bloodworm.vertex_groups.new(name='seg07')
_vg.add([101, 102, 103, 104, 105, 106, 107, 108, 109, 110, 111, 112, 113, 114, 115, 116, 117, 118, 119, 120, 121, 122, 123, 124, 125, 126, 127, 128, 129, 130, 131, 132, 133, 134, 135, 136, 137, 138, 139, 140, 141, 142, 143, 144, 336, 337, 338, 339, 340], 1.0, 'REPLACE')
_vg = ob_bloodworm.vertex_groups.new(name='mouth')
for _i, _w in zip([4, 5, 6, 7, 8, 9, 12, 13, 20, 21, 22, 23, 24, 25, 26, 32, 33, 34, 35, 36, 37, 38, 39, 40, 42, 43, 45, 46, 47, 48, 49, 52, 53, 60, 61, 62, 63, 64, 65, 66, 67, 72, 73, 74, 75, 76, 77, 78, 79, 80, 85, 86, 87, 88, 89, 90, 91, 92, 97, 98, 99, 100, 102, 104, 105, 106, 107, 108, 109, 110, 111, 112, 117, 118, 119, 120, 122, 123, 124, 131, 132, 135, 136, 138, 140, 145, 146, 149, 157, 158, 159, 160, 161, 162, 163, 169, 182, 183, 184, 186, 187, 188, 194, 195, 196, 197, 198, 199, 200, 201, 202, 203, 204, 205, 206, 207, 208, 209, 211, 212, 213, 214, 215, 216, 217, 219, 220, 221, 223, 224, 225, 226, 227, 228, 229, 230, 231, 232, 233, 234, 236, 242, 243, 244, 245, 246, 247, 248, 249, 254, 255, 256, 257, 259, 260, 261, 268, 269, 272, 273, 274, 275, 277, 282, 283, 284, 285, 286, 287, 288, 289, 290, 291, 292, 293, 294, 295, 296, 297, 298, 299, 300, 301, 302, 303, 304, 305, 306, 307, 308, 309, 310, 311, 312, 313, 314, 315, 316, 317, 318, 319, 320, 321, 322, 323, 324, 325, 326, 327, 328, 329, 330, 331, 332, 333, 334, 335, 336, 338, 339, 340], [0.0, 0.0, 0.0, 0.0, 0.0, 0.0, 0.0, 0.0, 0.0, 0.0, 0.0, 0.0, 0.0, 0.0, 0.0, 0.0, 0.0, 0.0, 0.0, 0.0, 0.0, 0.0, 0.0, 0.0, 0.0, 0.0, 0.0, 0.0, 0.0, 0.0, 0.0, 0.0, 0.0, 0.0, 0.0, 0.0, 0.0, 0.0, 0.0, 0.0, 0.0, 0.0, 0.0, 0.0, 0.0, 0.0, 0.0, 0.0, 0.0, 0.0, 0.0, 0.0, 0.0, 0.0, 0.0, 0.0, 0.0, 0.0, 0.0, 0.0, 0.0, 0.0, 0.0, 0.0, 0.0, 0.0, 0.0, 0.0, 0.0, 0.0, 0.0, 0.0, 0.0, 0.0, 0.0, 0.0, 0.0, 0.0, 0.0, 0.0, 0.0, 0.0, 0.0, 0.0, 0.0, 0.0, 0.0, 0.0, 0.0, 0.0, 0.0, 0.0, 0.0, 0.0, 0.0, 0.0, 0.0, 0.0, 0.0, 0.0, 0.0, 0.0, 0.0, 0.0, 0.0, 0.0, 0.0, 0.0, 0.0, 0.0, 0.0, 0.0, 0.0, 0.0, 0.0, 0.0, 0.0, 0.0, 0.0, 0.0, 0.0, 0.0, 0.0, 0.0, 0.0, 0.0, 0.0, 0.0, 0.0, 0.0, 0.0, 0.0, 0.0, 0.0, 0.0, 0.0, 0.0, 0.0, 0.0, 0.0, 0.0, 0.0, 0.0, 0.0, 0.0, 0.0, 0.0, 0.0, 0.0, 0.0, 0.0, 0.0, 0.0, 0.0, 0.0, 0.0, 0.0, 0.0, 0.0, 0.0, 0.0, 0.0, 0.0, 0.0, 0.0, 0.0, 0.0, 0.0, 0.0, 0.0, 0.0, 0.0, 0.0, 0.0, 0.0, 0.0, 0.0, 0.0, 0.0, 0.0, 0.0, 0.0, 0.0, 0.0, 0.0, 0.0, 0.0, 0.0, 0.0, 0.0, 0.0, 0.0, 0.0, 0.0, 0.0, 0.0, 0.0, 0.0, 0.0, 0.0, 0.0, 0.0, 0.0, 0.0, 0.0, 0.0, 0.0, 0.0, 0.0, 0.0, 0.0, 0.0, 0.0, 0.0, 0.0, 0.0, 0.0, 0.0, 0.0, 0.0, 0.0]): _vg.add([_i], _w, 'REPLACE')
_m = ob_bloodworm.modifiers.new('Mirror', 'MIRROR')
_m.show_render = False
_m.use_mirror_merge = False
_m = ob_bloodworm.modifiers.new('Armature', 'ARMATURE')
_m.object = ob_armature
_m.use_deform_preserve_volume = True
_m = ob_bloodworm.modifiers.new('Subsurf', 'SUBSURF')
_m.uv_smooth = 'PRESERVE_CORNERS'
_m.quality = 1
_m.render_levels = 1
_m.show_only_control_edges = False
ob_mouth.parent = ob_armature
ob_mouth.location = (0.1023, 0.004106, 0.01417)
ob_mouth.empty_image_offset = (0.0, 0.0)
ob_mouth.lineart.crease_threshold = 0.0

# ---- collection membership
col_collection_1.objects.link(ob_armature)
col_collection_1.objects.link(ob_lamp)
col_collection_1.objects.link(ob_camera)
col_collection_1.objects.link(ob_bloodworm)
col_collection_20.objects.link(ob_mouth)

# ---- scene / render settings (as saved in the file)
scene.camera = ob_camera
scene.frame_start = 0; scene.frame_end = 90; scene.frame_set(0)
scene.render.engine = 'BLENDER_EEVEE_NEXT'
scene.render.image_settings.color_mode = 'RGB'
scene.render.image_settings.compression = 90
scene.render.resolution_percentage = 50
scene.render.dither_intensity = 0.0
scene.render.bake_margin = 2
scene.render.bake_bias = 0.0
scene.cycles.use_denoising = False
scene.cycles.samples = 10
scene.cycles.sampling_pattern = 'TABULATED_SOBOL'
scene.cycles.light_sampling_threshold = 0.0
scene.cycles.use_adaptive_sampling = False
scene.cycles.use_light_tree = False
scene.cycles.blur_glossy = 0.0
scene.cycles.volume_bounces = 1
scene.cycles.pixel_filter_type = 'GAUSSIAN'
scene.cycles.sample_clamp_indirect = 0.0
scene.view_settings.view_transform = 'Standard'
bpy.context.view_layer.update()
